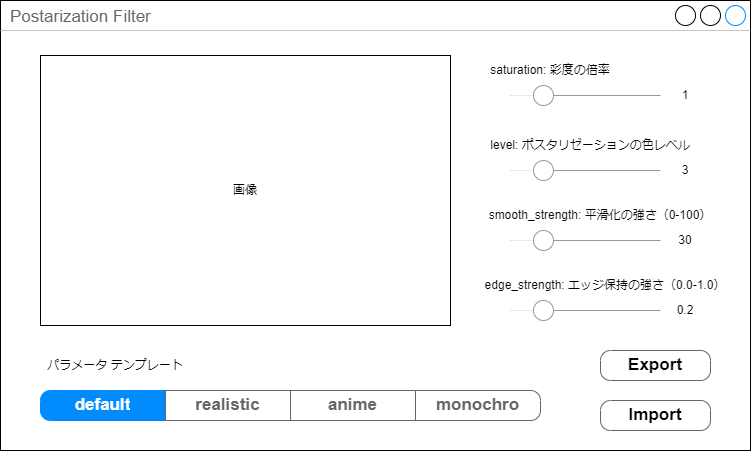

The diagram above was exported from draw.io. Its source (the exported page's mxGraphModel, read from the mxfile embedded in the PNG):
<mxGraphModel dx="1254" dy="732" grid="1" gridSize="10" guides="1" tooltips="1" connect="1" arrows="1" fold="1" page="1" pageScale="1" pageWidth="827" pageHeight="1169" math="0" shadow="0">
  <root>
    <mxCell id="0" />
    <mxCell id="1" parent="0" />
    <mxCell id="2" value="Postarization Filter" style="strokeWidth=1;shadow=0;dashed=0;align=center;html=1;shape=mxgraph.mockup.containers.window;align=left;verticalAlign=top;spacingLeft=8;strokeColor2=#008cff;strokeColor3=#c4c4c4;fontColor=#666666;mainText=;fontSize=17;labelBackgroundColor=none;whiteSpace=wrap;movable=1;resizable=1;rotatable=1;deletable=1;editable=1;locked=0;connectable=1;" vertex="1" parent="1">
      <mxGeometry x="70" y="110" width="750" height="450" as="geometry" />
    </mxCell>
    <mxCell id="3" value="画像" style="rounded=0;whiteSpace=wrap;html=1;" vertex="1" parent="1">
      <mxGeometry x="110" y="165" width="410" height="270" as="geometry" />
    </mxCell>
    <mxCell id="12" value="" style="group" vertex="1" connectable="0" parent="1">
      <mxGeometry x="550" y="165" width="180" height="55" as="geometry" />
    </mxCell>
    <mxCell id="4" value="" style="verticalLabelPosition=bottom;shadow=0;dashed=0;align=center;html=1;verticalAlign=top;strokeWidth=1;shape=mxgraph.mockup.forms.horSlider;strokeColor=#999999;sliderStyle=basic;sliderPos=20;handleStyle=circle;fillColor2=#ddeeff;" vertex="1" parent="12">
      <mxGeometry x="30" y="25" width="150" height="30" as="geometry" />
    </mxCell>
    <mxCell id="5" value="saturation: 彩度の倍率" style="text;html=1;align=center;verticalAlign=middle;whiteSpace=wrap;rounded=0;" vertex="1" parent="12">
      <mxGeometry width="140" height="30" as="geometry" />
    </mxCell>
    <mxCell id="14" value="" style="group" vertex="1" connectable="0" parent="1">
      <mxGeometry x="550" y="240" width="220" height="55" as="geometry" />
    </mxCell>
    <mxCell id="15" value="" style="verticalLabelPosition=bottom;shadow=0;dashed=0;align=center;html=1;verticalAlign=top;strokeWidth=1;shape=mxgraph.mockup.forms.horSlider;strokeColor=#999999;sliderStyle=basic;sliderPos=20;handleStyle=circle;fillColor2=#ddeeff;" vertex="1" parent="14">
      <mxGeometry x="30" y="25" width="150" height="30" as="geometry" />
    </mxCell>
    <mxCell id="16" value="level: ポスタリゼーションの色レベル" style="text;html=1;align=center;verticalAlign=middle;whiteSpace=wrap;rounded=0;" vertex="1" parent="14">
      <mxGeometry width="220" height="30" as="geometry" />
    </mxCell>
    <mxCell id="17" value="" style="group" vertex="1" connectable="0" parent="1">
      <mxGeometry x="550" y="310" width="240" height="55" as="geometry" />
    </mxCell>
    <mxCell id="18" value="" style="verticalLabelPosition=bottom;shadow=0;dashed=0;align=center;html=1;verticalAlign=top;strokeWidth=1;shape=mxgraph.mockup.forms.horSlider;strokeColor=#999999;sliderStyle=basic;sliderPos=20;handleStyle=circle;fillColor2=#ddeeff;" vertex="1" parent="17">
      <mxGeometry x="30" y="25" width="150" height="30" as="geometry" />
    </mxCell>
    <mxCell id="19" value="smooth_strength: 平滑化の強さ（0-100）" style="text;html=1;align=center;verticalAlign=middle;whiteSpace=wrap;rounded=0;" vertex="1" parent="17">
      <mxGeometry width="240" height="30" as="geometry" />
    </mxCell>
    <mxCell id="24" value="" style="group" vertex="1" connectable="0" parent="1">
      <mxGeometry x="550" y="380" width="250" height="55" as="geometry" />
    </mxCell>
    <mxCell id="25" value="" style="verticalLabelPosition=bottom;shadow=0;dashed=0;align=center;html=1;verticalAlign=top;strokeWidth=1;shape=mxgraph.mockup.forms.horSlider;strokeColor=#999999;sliderStyle=basic;sliderPos=20;handleStyle=circle;fillColor2=#ddeeff;" vertex="1" parent="24">
      <mxGeometry x="30" y="25" width="150" height="30" as="geometry" />
    </mxCell>
    <mxCell id="26" value="edge_strength: エッジ保持の強さ（0.0-1.0）" style="text;html=1;align=center;verticalAlign=middle;whiteSpace=wrap;rounded=0;" vertex="1" parent="24">
      <mxGeometry width="250" height="30" as="geometry" />
    </mxCell>
    <mxCell id="28" value="1" style="text;html=1;align=center;verticalAlign=middle;whiteSpace=wrap;rounded=0;" vertex="1" parent="1">
      <mxGeometry x="740" y="190" width="30" height="30" as="geometry" />
    </mxCell>
    <mxCell id="29" value="3" style="text;html=1;align=center;verticalAlign=middle;whiteSpace=wrap;rounded=0;" vertex="1" parent="1">
      <mxGeometry x="740" y="265" width="30" height="30" as="geometry" />
    </mxCell>
    <mxCell id="30" value="30" style="text;html=1;align=center;verticalAlign=middle;whiteSpace=wrap;rounded=0;" vertex="1" parent="1">
      <mxGeometry x="740" y="335" width="30" height="30" as="geometry" />
    </mxCell>
    <mxCell id="31" value="0.2" style="text;html=1;align=center;verticalAlign=middle;whiteSpace=wrap;rounded=0;" vertex="1" parent="1">
      <mxGeometry x="740" y="405" width="30" height="30" as="geometry" />
    </mxCell>
    <mxCell id="32" value="" style="swimlane;shape=mxgraph.bootstrap.anchor;strokeColor=#666666;fillColor=#ffffff;fontColor=#666666;fontStyle=0;childLayout=stackLayout;horizontal=0;startSize=0;horizontalStack=1;resizeParent=1;resizeParentMax=0;resizeLast=0;collapsible=0;marginBottom=0;whiteSpace=wrap;html=1;" vertex="1" parent="1">
      <mxGeometry x="110" y="500" width="500" height="30" as="geometry" />
    </mxCell>
    <mxCell id="33" value="default" style="text;strokeColor=#008CFF;align=center;verticalAlign=middle;spacingLeft=10;spacingRight=10;overflow=hidden;points=[[0,0.5],[1,0.5]];portConstraint=eastwest;rotatable=0;whiteSpace=wrap;html=1;shape=mxgraph.mockup.leftButton;rSize=10;fillColor=#008CFF;fontColor=#ffffff;fontSize=17;fontStyle=1;" vertex="1" parent="32">
      <mxGeometry width="125" height="30" as="geometry" />
    </mxCell>
    <mxCell id="34" value="realistic" style="text;strokeColor=inherit;align=center;verticalAlign=middle;spacingLeft=10;spacingRight=10;overflow=hidden;points=[[0,0.5],[1,0.5]];portConstraint=eastwest;rotatable=0;whiteSpace=wrap;html=1;rSize=5;fillColor=inherit;fontColor=inherit;fontSize=17;fontStyle=1;" vertex="1" parent="32">
      <mxGeometry x="125" width="125" height="30" as="geometry" />
    </mxCell>
    <mxCell id="35" value="anime" style="text;strokeColor=inherit;align=center;verticalAlign=middle;spacingLeft=10;spacingRight=10;overflow=hidden;points=[[0,0.5],[1,0.5]];portConstraint=eastwest;rotatable=0;whiteSpace=wrap;html=1;rSize=5;fillColor=inherit;fontColor=inherit;fontSize=17;fontStyle=1;" vertex="1" parent="32">
      <mxGeometry x="250" width="125" height="30" as="geometry" />
    </mxCell>
    <mxCell id="36" value="monochro" style="text;strokeColor=inherit;align=center;verticalAlign=middle;spacingLeft=10;spacingRight=10;overflow=hidden;points=[[0,0.5],[1,0.5]];portConstraint=eastwest;rotatable=0;whiteSpace=wrap;html=1;shape=mxgraph.mockup.rightButton;rSize=10;fillColor=inherit;fontColor=inherit;fontSize=17;fontStyle=1;" vertex="1" parent="32">
      <mxGeometry x="375" width="125" height="30" as="geometry" />
    </mxCell>
    <mxCell id="38" value="パラメータ テンプレート" style="text;html=1;align=center;verticalAlign=middle;whiteSpace=wrap;rounded=0;" vertex="1" parent="1">
      <mxGeometry x="110" y="460" width="150" height="30" as="geometry" />
    </mxCell>
    <mxCell id="39" value="&lt;font style=&quot;color: rgb(0, 0, 0);&quot;&gt;Export&lt;/font&gt;" style="strokeWidth=1;shadow=0;dashed=0;align=center;html=1;shape=mxgraph.mockup.buttons.button;strokeColor=#666666;fontColor=#ffffff;mainText=;buttonStyle=round;fontSize=17;fontStyle=1;fillColor=none;whiteSpace=wrap;" vertex="1" parent="1">
      <mxGeometry x="670" y="460" width="110" height="30" as="geometry" />
    </mxCell>
    <mxCell id="40" value="&lt;font style=&quot;color: rgb(0, 0, 0);&quot;&gt;Import&lt;/font&gt;" style="strokeWidth=1;shadow=0;dashed=0;align=center;html=1;shape=mxgraph.mockup.buttons.button;strokeColor=#666666;fontColor=#ffffff;mainText=;buttonStyle=round;fontSize=17;fontStyle=1;fillColor=none;whiteSpace=wrap;" vertex="1" parent="1">
      <mxGeometry x="670" y="510" width="110" height="30" as="geometry" />
    </mxCell>
  </root>
</mxGraphModel>